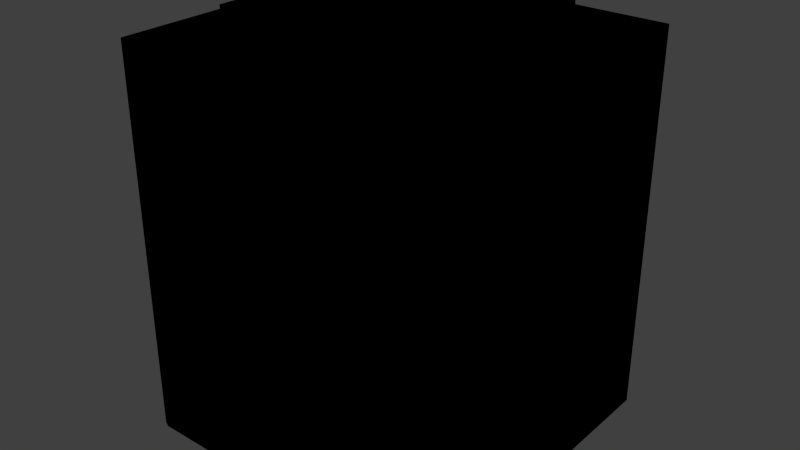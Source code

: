 # Source: blackout.blend  (saved by Blender 3.5.10; exported with 4.5.12 LTS)
import bpy
from mathutils import Matrix  # noqa: F401  (used for matrix-valued properties, if any)

bpy.ops.wm.read_factory_settings(use_empty=True)
scene = bpy.context.scene
scene.name = 'Scene'

# ---- materials (node trees are filled in below, after node groups)
mat_blackout = bpy.data.materials.new('Blackout')
mat_blackout.use_transparent_shadow = False

# ---- material node trees
mat_blackout.use_nodes = True; mat_blackout.node_tree.nodes.clear()
_N = mat_blackout.node_tree.nodes; _L = mat_blackout.node_tree.links
n0 = _N.new('ShaderNodeOutputMaterial'); n0.name = 'Material Output'; n0.location = (300, 300)
n1 = _N.new('ShaderNodeBsdfDiffuse'); n1.name = 'Diffuse BSDF'; n1.location = (-43, 268)
n1.inputs[0].default_value = (0.0, 0.0, 0.0, 1.0)
n1.inputs[1].default_value = 1.0
_L.new(n1.outputs[0], n0.inputs[0])
n0.is_active_output = True

# ---- world
world_world = bpy.data.worlds.new('World'); scene.world = world_world
world_world.color = (0.05088, 0.05088, 0.05088)
world_world.use_sun_shadow = False
world_world.sun_shadow_jitter_overblur = 0.0
world_world.cycles.sampling_method = 'MANUAL'
world_world.cycles.sample_map_resolution = 256

# ---- meshes
me_cube = bpy.data.meshes.new('Cube')
me_cube.from_pydata([(-0.5, -0.5, 0.0), (-0.5, -0.5, 1.0), (-0.5, 0.5, 0.0), (-0.5, 0.5, 1.0), (0.5, -0.5, 0.0), (0.5, -0.5, 1.0), (0.5, 0.5, 0.0), (0.5, 0.5, 1.0)], [], [(0, 1, 3, 2), (2, 3, 7, 6), (6, 7, 5, 4), (4, 5, 1, 0), (2, 6, 4, 0), (7, 3, 1, 5)])
_uv = me_cube.uv_layers.new(name='UVMap')
_uv.uv.foreach_set('vector', [0.375, 0.0, 0.625, 0.0, 0.625, 0.25, 0.375, 0.25, 0.375, 0.25, 0.625, 0.25, 0.625, 0.5, 0.375, 0.5, 0.375, 0.5, 0.625, 0.5, 0.625, 0.75, 0.375, 0.75, 0.375, 0.75, 0.625, 0.75, 0.625, 1.0, 0.375, 1.0, 0.125, 0.5, 0.375, 0.5, 0.375, 0.75, 0.125, 0.75, 0.625, 0.5, 0.875, 0.5, 0.875, 0.75, 0.625, 0.75])
me_cube.materials.append(mat_blackout)
me_cube.use_remesh_fix_poles = True
me_cube.use_remesh_preserve_attributes = False
me_cube.use_mirror_vertex_groups = False
me_cube.update()
me_cube_001 = bpy.data.meshes.new('Cube.001')
me_cube_001.from_pydata([(-0.5, -0.5, 0.0), (-0.5, -0.5, 1.875), (-0.5, 0.5, 0.0), (-0.5, 0.5, 1.875), (0.5, -0.5, 0.0), (0.5, -0.5, 1.875), (0.5, 0.5, 0.0), (0.5, 0.5, 1.875)], [], [(0, 1, 3, 2), (2, 3, 7, 6), (6, 7, 5, 4), (4, 5, 1, 0), (2, 6, 4, 0), (7, 3, 1, 5)])
_uv = me_cube_001.uv_layers.new(name='UVMap')
_uv.uv.foreach_set('vector', [0.375, 0.0, 0.625, 0.0, 0.625, 0.25, 0.375, 0.25, 0.375, 0.25, 0.625, 0.25, 0.625, 0.5, 0.375, 0.5, 0.375, 0.5, 0.625, 0.5, 0.625, 0.75, 0.375, 0.75, 0.375, 0.75, 0.625, 0.75, 0.625, 1.0, 0.375, 1.0, 0.125, 0.5, 0.375, 0.5, 0.375, 0.75, 0.125, 0.75, 0.625, 0.5, 0.875, 0.5, 0.875, 0.75, 0.625, 0.75])
me_cube_001.materials.append(mat_blackout)
me_cube_001.use_remesh_fix_poles = True
me_cube_001.use_remesh_preserve_attributes = False
me_cube_001.use_mirror_vertex_groups = False
me_cube_001.update()
me_cube_002 = bpy.data.meshes.new('Cube.002')
me_cube_002.from_pydata([(-0.766, -0.7817, 0.0), (-0.766, -0.7817, 1.0), (-0.766, 0.7817, 0.0), (-0.766, 0.7817, 1.0), (0.766, -0.7817, 0.0), (0.766, -0.7817, 1.0), (0.766, 0.7817, 0.0), (0.766, 0.7817, 1.0)], [], [(0, 1, 3, 2), (2, 3, 7, 6), (6, 7, 5, 4), (4, 5, 1, 0), (2, 6, 4, 0), (7, 3, 1, 5)])
_uv = me_cube_002.uv_layers.new(name='UVMap')
_uv.uv.foreach_set('vector', [0.375, 0.0, 0.625, 0.0, 0.625, 0.25, 0.375, 0.25, 0.375, 0.25, 0.625, 0.25, 0.625, 0.5, 0.375, 0.5, 0.375, 0.5, 0.625, 0.5, 0.625, 0.75, 0.375, 0.75, 0.375, 0.75, 0.625, 0.75, 0.625, 1.0, 0.375, 1.0, 0.125, 0.5, 0.375, 0.5, 0.375, 0.75, 0.125, 0.75, 0.625, 0.5, 0.875, 0.5, 0.875, 0.75, 0.625, 0.75])
me_cube_002.materials.append(mat_blackout)
me_cube_002.use_remesh_fix_poles = True
me_cube_002.use_remesh_preserve_attributes = False
me_cube_002.use_mirror_vertex_groups = False
me_cube_002.update()
me_cube_003 = bpy.data.meshes.new('Cube.003')
me_cube_003.from_pydata([(-0.7853, -0.7735, 0.0), (-0.7853, -0.7735, 1.875), (-0.7853, 0.7735, 0.0), (-0.7853, 0.7735, 1.875), (0.7853, -0.7735, 0.0), (0.7853, -0.7735, 1.875), (0.7853, 0.7735, 0.0), (0.7853, 0.7735, 1.875)], [], [(0, 1, 3, 2), (2, 3, 7, 6), (6, 7, 5, 4), (4, 5, 1, 0), (2, 6, 4, 0), (7, 3, 1, 5)])
_uv = me_cube_003.uv_layers.new(name='UVMap')
_uv.uv.foreach_set('vector', [0.375, 0.0, 0.625, 0.0, 0.625, 0.25, 0.375, 0.25, 0.375, 0.25, 0.625, 0.25, 0.625, 0.5, 0.375, 0.5, 0.375, 0.5, 0.625, 0.5, 0.625, 0.75, 0.375, 0.75, 0.375, 0.75, 0.625, 0.75, 0.625, 1.0, 0.375, 1.0, 0.125, 0.5, 0.375, 0.5, 0.375, 0.75, 0.125, 0.75, 0.625, 0.5, 0.875, 0.5, 0.875, 0.75, 0.625, 0.75])
me_cube_003.materials.append(mat_blackout)
me_cube_003.use_remesh_fix_poles = True
me_cube_003.use_remesh_preserve_attributes = False
me_cube_003.use_mirror_vertex_groups = False
me_cube_003.update()
me_cube_005 = bpy.data.meshes.new('Cube.005')
me_cube_005.from_pydata([(-0.5, -0.5, 0.0), (-0.5, -0.5, 1.0), (-0.5, 0.5, 0.0), (0.5, -0.5, 0.0), (0.5, -0.5, 1.0), (0.5, 0.5, 0.0)], [], [(0, 1, 2), (5, 4, 3), (3, 4, 1, 0), (2, 5, 3, 0), (5, 2, 1, 4)])
_uv = me_cube_005.uv_layers.new(name='UVMap')
_uv.uv.foreach_set('vector', [0.375, 0.0, 0.625, 0.0, 0.375, 0.25, 0.625, 0.5, 0.625, 0.75, 0.375, 0.75, 0.375, 0.75, 0.625, 0.75, 0.625, 1.0, 0.375, 1.0, 0.125, 0.5, 0.375, 0.5, 0.375, 0.75, 0.125, 0.75, 0.625, 0.5, 0.875, 0.5, 0.875, 0.75, 0.625, 0.75])
me_cube_005.materials.append(mat_blackout)
me_cube_005.use_remesh_fix_poles = True
me_cube_005.use_remesh_preserve_attributes = False
me_cube_005.use_mirror_vertex_groups = False
me_cube_005.update()
me_cube_006 = bpy.data.meshes.new('Cube.006')
me_cube_006.from_pydata([(-0.766, -0.5009, 0.0), (-0.766, -0.5009, 1.0), (-0.766, 0.4929, 0.0), (0.766, -0.5009, 0.0), (0.766, -0.5009, 1.0), (0.766, 0.4929, 0.0)], [], [(0, 1, 2), (5, 4, 3), (3, 4, 1, 0), (2, 5, 3, 0), (5, 2, 1, 4)])
_uv = me_cube_006.uv_layers.new(name='UVMap')
_uv.uv.foreach_set('vector', [0.375, 0.0, 0.625, 0.0, 0.375, 0.25, 0.625, 0.5, 0.625, 0.75, 0.375, 0.75, 0.375, 0.75, 0.625, 0.75, 0.625, 1.0, 0.375, 1.0, 0.125, 0.5, 0.375, 0.5, 0.375, 0.75, 0.125, 0.75, 0.625, 0.5, 0.875, 0.5, 0.875, 0.75, 0.625, 0.75])
me_cube_006.materials.append(mat_blackout)
me_cube_006.use_remesh_fix_poles = True
me_cube_006.use_remesh_preserve_attributes = False
me_cube_006.use_mirror_vertex_groups = False
me_cube_006.update()
me_cube_004 = bpy.data.meshes.new('Cube.004')
me_cube_004.from_pydata([(-0.5, -0.5, 0.0), (-0.5, -0.5, 2.0), (-0.5, 0.5, 0.0), (-0.5, 0.5, 2.0), (0.5, -0.5, 0.0), (0.5, -0.5, 2.0), (0.5, 0.5, 0.0), (0.5, 0.5, 2.0)], [], [(0, 1, 3, 2), (2, 3, 7, 6), (6, 7, 5, 4), (4, 5, 1, 0), (2, 6, 4, 0), (7, 3, 1, 5)])
_uv = me_cube_004.uv_layers.new(name='UVMap')
_uv.uv.foreach_set('vector', [0.375, 0.0, 0.625, 0.0, 0.625, 0.25, 0.375, 0.25, 0.375, 0.25, 0.625, 0.25, 0.625, 0.5, 0.375, 0.5, 0.375, 0.5, 0.625, 0.5, 0.625, 0.75, 0.375, 0.75, 0.375, 0.75, 0.625, 0.75, 0.625, 1.0, 0.375, 1.0, 0.125, 0.5, 0.375, 0.5, 0.375, 0.75, 0.125, 0.75, 0.625, 0.5, 0.875, 0.5, 0.875, 0.75, 0.625, 0.75])
me_cube_004.materials.append(mat_blackout)
me_cube_004.use_remesh_fix_poles = True
me_cube_004.use_remesh_preserve_attributes = False
me_cube_004.use_mirror_vertex_groups = False
me_cube_004.update()
me_cube_007 = bpy.data.meshes.new('Cube.007')
me_cube_007.from_pydata([(-0.5, -0.5, 0.0), (-0.5, -0.5, 1.875), (-0.5, 0.5, 0.0), (-0.5, 0.5, 1.875), (0.0, -0.5, 0.0), (0.0, -0.5, 1.875), (0.0, 0.5, 0.0), (0.0, 0.5, 1.875)], [], [(0, 1, 3, 2), (2, 3, 7, 6), (6, 7, 5, 4), (4, 5, 1, 0), (2, 6, 4, 0), (7, 3, 1, 5)])
_uv = me_cube_007.uv_layers.new(name='UVMap')
_uv.uv.foreach_set('vector', [0.375, 0.0, 0.625, 0.0, 0.625, 0.25, 0.375, 0.25, 0.375, 0.25, 0.625, 0.25, 0.625, 0.5, 0.375, 0.5, 0.375, 0.5, 0.625, 0.5, 0.625, 0.75, 0.375, 0.75, 0.375, 0.75, 0.625, 0.75, 0.625, 1.0, 0.375, 1.0, 0.125, 0.5, 0.375, 0.5, 0.375, 0.75, 0.125, 0.75, 0.625, 0.5, 0.875, 0.5, 0.875, 0.75, 0.625, 0.75])
me_cube_007.materials.append(mat_blackout)
me_cube_007.use_remesh_fix_poles = True
me_cube_007.use_remesh_preserve_attributes = False
me_cube_007.use_mirror_vertex_groups = False
me_cube_007.update()

# ---- objects
ob_refcube = bpy.data.objects.new('RefCube', None)
ob_blackouthalf = bpy.data.objects.new('BlackoutHalf', me_cube)
ob_blackoutfull = bpy.data.objects.new('BlackoutFull', me_cube_001)
ob_blackouthalfwide = bpy.data.objects.new('BlackoutHalfWide', me_cube_002)
ob_blackoutfullwide = bpy.data.objects.new('BlackoutFullWide', me_cube_003)
ob_blackoutwedge = bpy.data.objects.new('BlackoutWedge', me_cube_005)
ob_blackoutwedgewide = bpy.data.objects.new('BlackoutWedgeWide', me_cube_006)
ob_blackoutfulltall = bpy.data.objects.new('BlackoutFullTall', me_cube_004)
ob_blackoutthin = bpy.data.objects.new('BlackoutThin', me_cube_007)

# ---- transforms, parenting, visibility, modifiers, constraints
ob_refcube.location = (0.0, 0.0, 1.0)
ob_refcube.scale = (0.5, 0.5, 1.0)
ob_refcube.empty_display_type = 'CUBE'
ob_refcube.hide_render = True
ob_refcube.lineart.crease_threshold = 0.0
ob_blackouthalf.location = (0.0, 0.0, 0.0)
ob_blackouthalf.lineart.crease_threshold = 0.0
ob_blackoutfull.location = (0.0, 0.0, 0.0)
ob_blackoutfull.lineart.crease_threshold = 0.0
ob_blackouthalfwide.location = (0.0, 0.0, 0.0)
ob_blackouthalfwide.lineart.crease_threshold = 0.0
ob_blackoutfullwide.location = (0.0, 0.0, 0.0)
ob_blackoutfullwide.lineart.crease_threshold = 0.0
ob_blackoutwedge.location = (0.0, 0.0, 0.0)
ob_blackoutwedge.lineart.crease_threshold = 0.0
ob_blackoutwedgewide.location = (0.0, 0.0, 0.0)
ob_blackoutwedgewide.lineart.crease_threshold = 0.0
ob_blackoutfulltall.location = (0.0, 0.0, 0.0)
ob_blackoutfulltall.lineart.crease_threshold = 0.0
ob_blackoutthin.location = (0.0, 0.0, 0.0)
ob_blackoutthin.lineart.crease_threshold = 0.0

# ---- collection membership
scene.collection.objects.link(ob_refcube)
scene.collection.objects.link(ob_blackouthalf)
scene.collection.objects.link(ob_blackoutfull)
scene.collection.objects.link(ob_blackouthalfwide)
scene.collection.objects.link(ob_blackoutfullwide)
scene.collection.objects.link(ob_blackoutwedge)
scene.collection.objects.link(ob_blackoutwedgewide)
scene.collection.objects.link(ob_blackoutfulltall)
scene.collection.objects.link(ob_blackoutthin)

# ---- scene / render settings (as saved in the file)
scene.frame_start = 1; scene.frame_end = 20; scene.frame_set(1)
scene.render.engine = 'BLENDER_EEVEE_NEXT'
scene.render.image_settings.color_mode = 'RGB'
scene.render.image_settings.compression = 90
scene.render.resolution_percentage = 50
scene.render.dither_intensity = 0.0
scene.render.bake_margin = 2
scene.render.bake_bias = 0.0
scene.cycles.use_denoising = False
scene.cycles.samples = 10
scene.cycles.sampling_pattern = 'TABULATED_SOBOL'
scene.cycles.light_sampling_threshold = 0.0
scene.cycles.use_adaptive_sampling = False
scene.cycles.use_light_tree = False
scene.cycles.blur_glossy = 0.0
scene.cycles.volume_bounces = 1
scene.cycles.pixel_filter_type = 'GAUSSIAN'
scene.cycles.sample_clamp_indirect = 0.0
scene.view_settings.view_transform = 'Standard'
bpy.context.view_layer.update()

# ---- added for rendering (the .blend has no active camera and no usable light): camera, sun
cam_auto = bpy.data.cameras.new('AutoCamera')
cam_auto.lens = 50.0
cam_auto.sensor_width = 36.0
cam_auto.clip_end = 1000.0
ob_auto_camera = bpy.data.objects.new('AutoCamera', cam_auto)
scene.collection.objects.link(ob_auto_camera)
ob_auto_camera.location = (2.76193, -3.31432, 3.20954)
ob_auto_camera.rotation_euler = (1.09748, -7.21219e-08, 0.694738)
scene.camera = ob_auto_camera
light_auto_sun = bpy.data.lights.new('AutoSun', 'SUN')
light_auto_sun.energy = 3.0
light_auto_sun.angle = 0.0523599
ob_auto_sun = bpy.data.objects.new('AutoSun', light_auto_sun)
scene.collection.objects.link(ob_auto_sun)
ob_auto_sun.rotation_euler = (0.872665, 0.174533, 0.523599)
bpy.context.view_layer.update()
